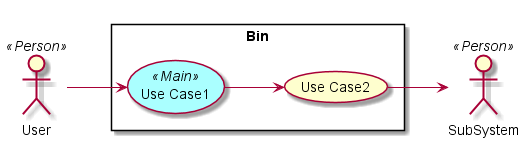

The diagram above was rendered by PlantUML. Its source (embedded in the PNG):
@startuml

left to right direction

skinparam usecase {
  BackgroudnColor #ffffaa
  BackgroundColor<<Main>> #aaffff
}
actor :User: <<Person>>
actor :SubSystem: <<Person>>


rectangle "Bin" {
UseCase UC1 <<Main>> as "Use Case1"
UseCase UC2  as "Use Case2"


User --> UC1
UC1 --> UC2
UC2 --> SubSystem
}

@enduml